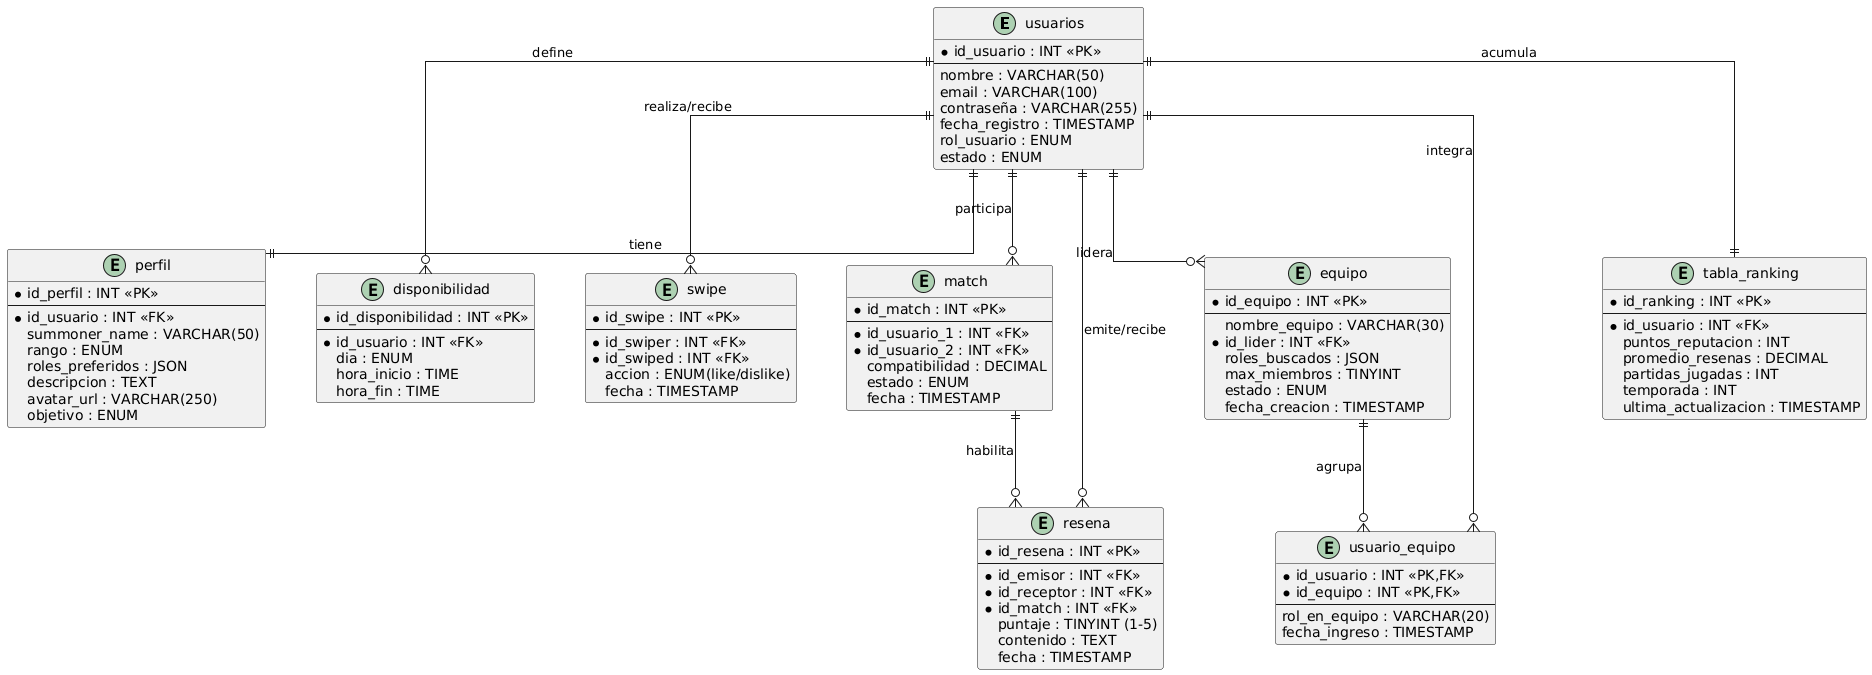

The diagram above was rendered by PlantUML. Its source (embedded in the PNG):
@startuml
skinparam backgroundColor white
skinparam shadowing false
skinparam linetype ortho
skinparam nodesep 50
skinparam ranksep 80

entity "usuarios" as usuarios {
  * id_usuario : INT <<PK>>
  --
  nombre : VARCHAR(50)
  email : VARCHAR(100)
  contraseña : VARCHAR(255)
  fecha_registro : TIMESTAMP
  rol_usuario : ENUM
  estado : ENUM
}

entity "perfil" as perfil {
  * id_perfil : INT <<PK>>
  --
  * id_usuario : INT <<FK>>
  summoner_name : VARCHAR(50)
  rango : ENUM
  roles_preferidos : JSON
  descripcion : TEXT
  avatar_url : VARCHAR(250)
  objetivo : ENUM
}

entity "disponibilidad" as disponibilidad {
  * id_disponibilidad : INT <<PK>>
  --
  * id_usuario : INT <<FK>>
  dia : ENUM
  hora_inicio : TIME
  hora_fin : TIME
}

entity "swipe" as swipe {
  * id_swipe : INT <<PK>>
  --
  * id_swiper : INT <<FK>>
  * id_swiped : INT <<FK>>
  accion : ENUM(like/dislike)
  fecha : TIMESTAMP
}

entity "match" as match {
  * id_match : INT <<PK>>
  --
  * id_usuario_1 : INT <<FK>>
  * id_usuario_2 : INT <<FK>>
  compatibilidad : DECIMAL
  estado : ENUM
  fecha : TIMESTAMP
}

entity "resena" as resena {
  * id_resena : INT <<PK>>
  --
  * id_emisor : INT <<FK>>
  * id_receptor : INT <<FK>>
  * id_match : INT <<FK>>
  puntaje : TINYINT (1-5)
  contenido : TEXT
  fecha : TIMESTAMP
}

entity "equipo" as equipo {
  * id_equipo : INT <<PK>>
  --
  nombre_equipo : VARCHAR(30)
  * id_lider : INT <<FK>>
  roles_buscados : JSON
  max_miembros : TINYINT
  estado : ENUM
  fecha_creacion : TIMESTAMP
}

entity "usuario_equipo" as usuario_equipo {
  * id_usuario : INT <<PK,FK>>
  * id_equipo : INT <<PK,FK>>
  --
  rol_en_equipo : VARCHAR(20)
  fecha_ingreso : TIMESTAMP
}

entity "tabla_ranking" as tabla_ranking {
  * id_ranking : INT <<PK>>
  --
  * id_usuario : INT <<FK>>
  puntos_reputacion : INT
  promedio_resenas : DECIMAL
  partidas_jugadas : INT
  temporada : INT
  ultima_actualizacion : TIMESTAMP
}

usuarios   ||--||  perfil          : tiene
usuarios   ||--o{   disponibilidad  : define
usuarios   ||--o{   swipe           : realiza/recibe
usuarios   ||--o{   match           : participa
match      ||--o{   resena          : habilita
usuarios   ||--o{   resena          : emite/recibe
usuarios   ||--o{   equipo          : lidera
usuarios   ||--o{   usuario_equipo  : integra
equipo     ||--o{   usuario_equipo  : agrupa
usuarios   ||--||  tabla_ranking   : acumula
@enduml